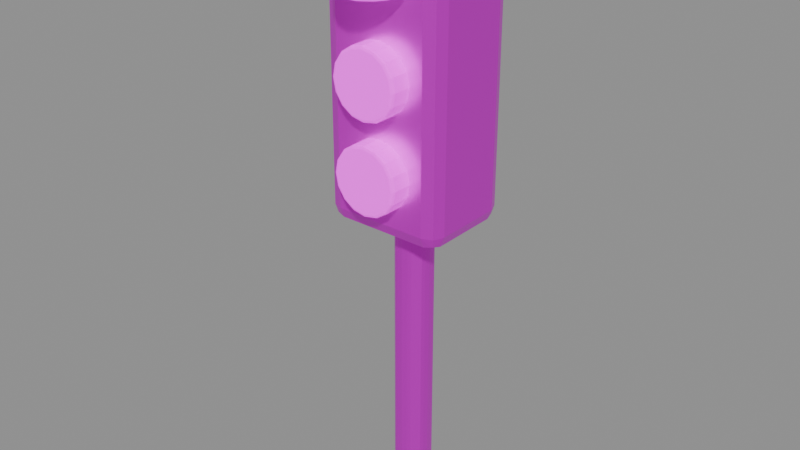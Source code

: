 # Source: traffic_signal.blend  (saved by Blender 4.5.87; exported with 4.5.12 LTS)
import bpy
from mathutils import Matrix  # noqa: F401  (used for matrix-valued properties, if any)

bpy.ops.wm.read_factory_settings(use_empty=True)
scene = bpy.context.scene
scene.name = '交通信号装置'

# ---- collections
col_sea_scene_lhl_traffic_signal = bpy.data.collections.new('SEA-SCENE-LHL-TRAFFIC-SIGNAL'); scene.collection.children.link(col_sea_scene_lhl_traffic_signal)

# ---- images (referenced by path relative to the original .blend; pixels are not part of the script)
import os
ASSET_DIR = os.environ.get("B2B_ASSET_DIR", "")  # directory of the original .blend (textures are referenced by path, not embedded)
HERE = os.path.dirname(os.path.abspath(__file__))  # packed textures are extracted next to this script under _unpacked/

def load_image(name, relpath, width, height, colorspace="sRGB"):
    """Load a texture the original file referenced (path relative to the .blend, or extracted next to this script)."""
    p = next((c for c in (os.path.join(HERE, relpath), os.path.join(ASSET_DIR, relpath)) if relpath and os.path.exists(c)), "")
    if p:
        img = bpy.data.images.load(p, check_existing=True)
        img.name = name
    else:  # same state as the original file: an image datablock whose file is absent (Cycles renders it pink)
        img = bpy.data.images.new(name, width, height)
        img.source = "FILE"
        img.filepath = "//" + (relpath or name)
    img.colorspace_settings.name = colorspace
    return img
img_sea_cozy_8x8_512_png = load_image('sea_cozy_8x8_512.png', 'sea_cozy_8x8_512.png', 1024, 1024, 'sRGB')

# ---- materials (node trees are filled in below, after node groups)
mat_sea_metal = bpy.data.materials.new('SEA_Metal')
mat_sea_emission = bpy.data.materials.new('SEA_Emission')

# ---- material node trees
mat_sea_metal.use_nodes = True; mat_sea_metal.node_tree.nodes.clear()
_N = mat_sea_metal.node_tree.nodes; _L = mat_sea_metal.node_tree.links
n0 = _N.new('ShaderNodeOutputMaterial'); n0.name = '材质输出'; n0.location = (0, 0)
n1 = _N.new('ShaderNodeBsdfPrincipled'); n1.name = '原理化 BSDF'; n1.location = (0, 0)
n1.inputs[1].default_value = 0.72
n1.inputs[2].default_value = 0.34
n2 = _N.new('ShaderNodeUVMap'); n2.name = 'UV 贴图'; n2.location = (0, 0)
n2.uv_map = 'PaletteUV'
n3 = _N.new('ShaderNodeTexImage'); n3.name = '图像纹理'; n3.location = (0, 0)
n3.image = img_sea_cozy_8x8_512_png
n3.interpolation = 'Closest'
_L.new(n2.outputs[0], n3.inputs[0])
_L.new(n3.outputs[0], n1.inputs[0])
_L.new(n1.outputs[0], n0.inputs[0])
n0.is_active_output = True
mat_sea_emission.use_nodes = True; mat_sea_emission.node_tree.nodes.clear()
_N = mat_sea_emission.node_tree.nodes; _L = mat_sea_emission.node_tree.links
n0 = _N.new('ShaderNodeOutputMaterial'); n0.name = '材质输出'; n0.location = (0, 0)
n1 = _N.new('ShaderNodeBsdfPrincipled'); n1.name = '原理化 BSDF'; n1.location = (0, 0)
n1.inputs[2].default_value = 0.38
n1.inputs[28].default_value = 0.75
n2 = _N.new('ShaderNodeUVMap'); n2.name = 'UV 贴图'; n2.location = (0, 0)
n2.uv_map = 'PaletteUV'
n3 = _N.new('ShaderNodeTexImage'); n3.name = '图像纹理'; n3.location = (0, 0)
n3.image = img_sea_cozy_8x8_512_png
n3.interpolation = 'Closest'
_L.new(n2.outputs[0], n3.inputs[0])
_L.new(n3.outputs[0], n1.inputs[0])
_L.new(n1.outputs[0], n0.inputs[0])
_L.new(n3.outputs[0], n1.inputs[27])
n0.is_active_output = True

# ---- meshes
me_146 = bpy.data.meshes.new('柱体.146')
me_146.from_pydata([(0.0, 0.065, -1.0), (0.0, 0.065, 1.0), (0.0325, 0.05629, -1.0), (0.0325, 0.05629, 1.0), (0.05629, 0.0325, -1.0), (0.05629, 0.0325, 1.0), (0.065, 0.0, -1.0), (0.065, 0.0, 1.0), (0.05629, -0.0325, -1.0), (0.05629, -0.0325, 1.0), (0.0325, -0.05629, -1.0), (0.0325, -0.05629, 1.0), (0.0, -0.065, -1.0), (0.0, -0.065, 1.0), (-0.0325, -0.05629, -1.0), (-0.0325, -0.05629, 1.0), (-0.05629, -0.0325, -1.0), (-0.05629, -0.0325, 1.0), (-0.065, 0.0, -1.0), (-0.065, 0.0, 1.0), (-0.05629, 0.0325, -1.0), (-0.05629, 0.0325, 1.0), (-0.0325, 0.05629, -1.0), (-0.0325, 0.05629, 1.0)], [], [(0, 1, 3, 2), (2, 3, 5, 4), (4, 5, 7, 6), (6, 7, 9, 8), (8, 9, 11, 10), (10, 11, 13, 12), (12, 13, 15, 14), (14, 15, 17, 16), (16, 17, 19, 18), (18, 19, 21, 20), (3, 1, 23, 21, 19, 17, 15, 13, 11, 9, 7, 5), (20, 21, 23, 22), (22, 23, 1, 0), (0, 2, 4, 6, 8, 10, 12, 14, 16, 18, 20, 22)])
_uv = me_146.uv_layers.new(name='PaletteUV')
_uv.uv.foreach_set('vector', [0.285, 0.035, 0.34, 0.035, 0.34, 0.09, 0.285, 0.09, 0.285, 0.035, 0.34, 0.035, 0.34, 0.09, 0.285, 0.09, 0.285, 0.035, 0.34, 0.035, 0.34, 0.09, 0.285, 0.09, 0.285, 0.035, 0.34, 0.035, 0.34, 0.09, 0.285, 0.09, 0.285, 0.035, 0.34, 0.035, 0.34, 0.09, 0.285, 0.09, 0.285, 0.035, 0.34, 0.035, 0.34, 0.09, 0.285, 0.09, 0.285, 0.035, 0.34, 0.035, 0.34, 0.09, 0.285, 0.09, 0.285, 0.035, 0.34, 0.035, 0.34, 0.09, 0.285, 0.09, 0.285, 0.035, 0.34, 0.035, 0.34, 0.09, 0.285, 0.09, 0.285, 0.035, 0.34, 0.035, 0.34, 0.09, 0.285, 0.09, 0.285, 0.035, 0.34, 0.035, 0.34, 0.09, 0.285, 0.09, 0.285, 0.035, 0.34, 0.035, 0.34, 0.09, 0.285, 0.09, 0.285, 0.035, 0.34, 0.035, 0.34, 0.09, 0.285, 0.09, 0.285, 0.035, 0.34, 0.035, 0.34, 0.09, 0.285, 0.09, 0.285, 0.035, 0.34, 0.035, 0.34, 0.09, 0.285, 0.09, 0.285, 0.035, 0.34, 0.035, 0.34, 0.09, 0.285, 0.09, 0.285, 0.035, 0.34, 0.035, 0.34, 0.09, 0.285, 0.09, 0.285, 0.035, 0.34, 0.035, 0.34, 0.09, 0.285, 0.09])
me_146.materials.append(mat_sea_metal)
me_146.update()
me_440 = bpy.data.meshes.new('立方体.440')
me_440.from_pydata([(-0.21, -0.17, -0.51), (-0.21, -0.17, 0.51), (-0.21, 0.17, -0.51), (-0.21, 0.17, 0.51), (0.21, -0.17, -0.51), (0.21, -0.17, 0.51), (0.21, 0.17, -0.51), (0.21, 0.17, 0.51)], [], [(0, 1, 3, 2), (2, 3, 7, 6), (6, 7, 5, 4), (4, 5, 1, 0), (2, 6, 4, 0), (7, 3, 1, 5)])
_uv = me_440.uv_layers.new(name='PaletteUV')
_uv.uv.foreach_set('vector', [0.535, 0.785, 0.59, 0.785, 0.59, 0.84, 0.535, 0.84, 0.535, 0.785, 0.59, 0.785, 0.59, 0.84, 0.535, 0.84, 0.535, 0.785, 0.59, 0.785, 0.59, 0.84, 0.535, 0.84, 0.535, 0.785, 0.59, 0.785, 0.59, 0.84, 0.535, 0.84, 0.535, 0.785, 0.59, 0.785, 0.59, 0.84, 0.535, 0.84, 0.535, 0.785, 0.59, 0.785, 0.59, 0.84, 0.535, 0.84])
me_440.materials.append(mat_sea_metal)
me_440.update()
me_147 = bpy.data.meshes.new('柱体.147')
me_147.from_pydata([(0.0, 0.115, -0.04), (0.0, 0.115, 0.04), (0.04401, 0.1062, -0.04), (0.04401, 0.1062, 0.04), (0.08132, 0.08132, -0.04), (0.08132, 0.08132, 0.04), (0.1062, 0.04401, -0.04), (0.1062, 0.04401, 0.04), (0.115, 0.0, -0.04), (0.115, 0.0, 0.04), (0.1062, -0.04401, -0.04), (0.1062, -0.04401, 0.04), (0.08132, -0.08132, -0.04), (0.08132, -0.08132, 0.04), (0.04401, -0.1062, -0.04), (0.04401, -0.1062, 0.04), (0.0, -0.115, -0.04), (0.0, -0.115, 0.04), (-0.04401, -0.1062, -0.04), (-0.04401, -0.1062, 0.04), (-0.08132, -0.08132, -0.04), (-0.08132, -0.08132, 0.04), (-0.1062, -0.04401, -0.04), (-0.1062, -0.04401, 0.04), (-0.115, 0.0, -0.04), (-0.115, 0.0, 0.04), (-0.1062, 0.04401, -0.04), (-0.1062, 0.04401, 0.04), (-0.08132, 0.08132, -0.04), (-0.08132, 0.08132, 0.04), (-0.04401, 0.1062, -0.04), (-0.04401, 0.1062, 0.04)], [], [(0, 1, 3, 2), (2, 3, 5, 4), (4, 5, 7, 6), (6, 7, 9, 8), (8, 9, 11, 10), (10, 11, 13, 12), (12, 13, 15, 14), (14, 15, 17, 16), (16, 17, 19, 18), (18, 19, 21, 20), (20, 21, 23, 22), (22, 23, 25, 24), (24, 25, 27, 26), (26, 27, 29, 28), (3, 1, 31, 29, 27, 25, 23, 21, 19, 17, 15, 13, 11, 9, 7, 5), (28, 29, 31, 30), (30, 31, 1, 0), (0, 2, 4, 6, 8, 10, 12, 14, 16, 18, 20, 22, 24, 26, 28, 30)])
_uv = me_147.uv_layers.new(name='PaletteUV')
_uv.uv.foreach_set('vector', [0.035, 0.535, 0.09, 0.535, 0.09, 0.59, 0.035, 0.59, 0.035, 0.535, 0.09, 0.535, 0.09, 0.59, 0.035, 0.59, 0.035, 0.535, 0.09, 0.535, 0.09, 0.59, 0.035, 0.59, 0.035, 0.535, 0.09, 0.535, 0.09, 0.59, 0.035, 0.59, 0.035, 0.535, 0.09, 0.535, 0.09, 0.59, 0.035, 0.59, 0.035, 0.535, 0.09, 0.535, 0.09, 0.59, 0.035, 0.59, 0.035, 0.535, 0.09, 0.535, 0.09, 0.59, 0.035, 0.59, 0.035, 0.535, 0.09, 0.535, 0.09, 0.59, 0.035, 0.59, 0.035, 0.535, 0.09, 0.535, 0.09, 0.59, 0.035, 0.59, 0.035, 0.535, 0.09, 0.535, 0.09, 0.59, 0.035, 0.59, 0.035, 0.535, 0.09, 0.535, 0.09, 0.59, 0.035, 0.59, 0.035, 0.535, 0.09, 0.535, 0.09, 0.59, 0.035, 0.59, 0.035, 0.535, 0.09, 0.535, 0.09, 0.59, 0.035, 0.59, 0.035, 0.535, 0.09, 0.535, 0.09, 0.59, 0.035, 0.59, 0.035, 0.535, 0.09, 0.535, 0.09, 0.59, 0.035, 0.59, 0.035, 0.535, 0.09, 0.535, 0.09, 0.59, 0.035, 0.59, 0.035, 0.535, 0.09, 0.535, 0.09, 0.59, 0.035, 0.59, 0.035, 0.535, 0.09, 0.535, 0.09, 0.59, 0.035, 0.59, 0.035, 0.535, 0.09, 0.535, 0.09, 0.59, 0.035, 0.59, 0.035, 0.535, 0.09, 0.535, 0.09, 0.59, 0.035, 0.59, 0.035, 0.535, 0.09, 0.535, 0.09, 0.59, 0.035, 0.59, 0.035, 0.535, 0.09, 0.535, 0.09, 0.59, 0.035, 0.59, 0.035, 0.535, 0.09, 0.535, 0.09, 0.59, 0.035, 0.59, 0.035, 0.535, 0.09, 0.535, 0.09, 0.59, 0.035, 0.59])
me_147.materials.append(mat_sea_emission)
me_147.update()
me_148 = bpy.data.meshes.new('柱体.148')
me_148.from_pydata([(0.0, 0.115, -0.04), (0.0, 0.115, 0.04), (0.04401, 0.1062, -0.04), (0.04401, 0.1062, 0.04), (0.08132, 0.08132, -0.04), (0.08132, 0.08132, 0.04), (0.1062, 0.04401, -0.04), (0.1062, 0.04401, 0.04), (0.115, 0.0, -0.04), (0.115, 0.0, 0.04), (0.1062, -0.04401, -0.04), (0.1062, -0.04401, 0.04), (0.08132, -0.08132, -0.04), (0.08132, -0.08132, 0.04), (0.04401, -0.1062, -0.04), (0.04401, -0.1062, 0.04), (0.0, -0.115, -0.04), (0.0, -0.115, 0.04), (-0.04401, -0.1062, -0.04), (-0.04401, -0.1062, 0.04), (-0.08132, -0.08132, -0.04), (-0.08132, -0.08132, 0.04), (-0.1062, -0.04401, -0.04), (-0.1062, -0.04401, 0.04), (-0.115, 0.0, -0.04), (-0.115, 0.0, 0.04), (-0.1062, 0.04401, -0.04), (-0.1062, 0.04401, 0.04), (-0.08132, 0.08132, -0.04), (-0.08132, 0.08132, 0.04), (-0.04401, 0.1062, -0.04), (-0.04401, 0.1062, 0.04)], [], [(0, 1, 3, 2), (2, 3, 5, 4), (4, 5, 7, 6), (6, 7, 9, 8), (8, 9, 11, 10), (10, 11, 13, 12), (12, 13, 15, 14), (14, 15, 17, 16), (16, 17, 19, 18), (18, 19, 21, 20), (20, 21, 23, 22), (22, 23, 25, 24), (24, 25, 27, 26), (26, 27, 29, 28), (3, 1, 31, 29, 27, 25, 23, 21, 19, 17, 15, 13, 11, 9, 7, 5), (28, 29, 31, 30), (30, 31, 1, 0), (0, 2, 4, 6, 8, 10, 12, 14, 16, 18, 20, 22, 24, 26, 28, 30)])
_uv = me_148.uv_layers.new(name='PaletteUV')
_uv.uv.foreach_set('vector', [0.035, 0.785, 0.09, 0.785, 0.09, 0.84, 0.035, 0.84, 0.035, 0.785, 0.09, 0.785, 0.09, 0.84, 0.035, 0.84, 0.035, 0.785, 0.09, 0.785, 0.09, 0.84, 0.035, 0.84, 0.035, 0.785, 0.09, 0.785, 0.09, 0.84, 0.035, 0.84, 0.035, 0.785, 0.09, 0.785, 0.09, 0.84, 0.035, 0.84, 0.035, 0.785, 0.09, 0.785, 0.09, 0.84, 0.035, 0.84, 0.035, 0.785, 0.09, 0.785, 0.09, 0.84, 0.035, 0.84, 0.035, 0.785, 0.09, 0.785, 0.09, 0.84, 0.035, 0.84, 0.035, 0.785, 0.09, 0.785, 0.09, 0.84, 0.035, 0.84, 0.035, 0.785, 0.09, 0.785, 0.09, 0.84, 0.035, 0.84, 0.035, 0.785, 0.09, 0.785, 0.09, 0.84, 0.035, 0.84, 0.035, 0.785, 0.09, 0.785, 0.09, 0.84, 0.035, 0.84, 0.035, 0.785, 0.09, 0.785, 0.09, 0.84, 0.035, 0.84, 0.035, 0.785, 0.09, 0.785, 0.09, 0.84, 0.035, 0.84, 0.035, 0.785, 0.09, 0.785, 0.09, 0.84, 0.035, 0.84, 0.035, 0.785, 0.09, 0.785, 0.09, 0.84, 0.035, 0.84, 0.035, 0.785, 0.09, 0.785, 0.09, 0.84, 0.035, 0.84, 0.035, 0.785, 0.09, 0.785, 0.09, 0.84, 0.035, 0.84, 0.035, 0.785, 0.09, 0.785, 0.09, 0.84, 0.035, 0.84, 0.035, 0.785, 0.09, 0.785, 0.09, 0.84, 0.035, 0.84, 0.035, 0.785, 0.09, 0.785, 0.09, 0.84, 0.035, 0.84, 0.035, 0.785, 0.09, 0.785, 0.09, 0.84, 0.035, 0.84, 0.035, 0.785, 0.09, 0.785, 0.09, 0.84, 0.035, 0.84, 0.035, 0.785, 0.09, 0.785, 0.09, 0.84, 0.035, 0.84])
me_148.materials.append(mat_sea_emission)
me_148.update()
me_149 = bpy.data.meshes.new('柱体.149')
me_149.from_pydata([(0.0, 0.115, -0.04), (0.0, 0.115, 0.04), (0.04401, 0.1062, -0.04), (0.04401, 0.1062, 0.04), (0.08132, 0.08132, -0.04), (0.08132, 0.08132, 0.04), (0.1062, 0.04401, -0.04), (0.1062, 0.04401, 0.04), (0.115, 0.0, -0.04), (0.115, 0.0, 0.04), (0.1062, -0.04401, -0.04), (0.1062, -0.04401, 0.04), (0.08132, -0.08132, -0.04), (0.08132, -0.08132, 0.04), (0.04401, -0.1062, -0.04), (0.04401, -0.1062, 0.04), (0.0, -0.115, -0.04), (0.0, -0.115, 0.04), (-0.04401, -0.1062, -0.04), (-0.04401, -0.1062, 0.04), (-0.08132, -0.08132, -0.04), (-0.08132, -0.08132, 0.04), (-0.1062, -0.04401, -0.04), (-0.1062, -0.04401, 0.04), (-0.115, 0.0, -0.04), (-0.115, 0.0, 0.04), (-0.1062, 0.04401, -0.04), (-0.1062, 0.04401, 0.04), (-0.08132, 0.08132, -0.04), (-0.08132, 0.08132, 0.04), (-0.04401, 0.1062, -0.04), (-0.04401, 0.1062, 0.04)], [], [(0, 1, 3, 2), (2, 3, 5, 4), (4, 5, 7, 6), (6, 7, 9, 8), (8, 9, 11, 10), (10, 11, 13, 12), (12, 13, 15, 14), (14, 15, 17, 16), (16, 17, 19, 18), (18, 19, 21, 20), (20, 21, 23, 22), (22, 23, 25, 24), (24, 25, 27, 26), (26, 27, 29, 28), (3, 1, 31, 29, 27, 25, 23, 21, 19, 17, 15, 13, 11, 9, 7, 5), (28, 29, 31, 30), (30, 31, 1, 0), (0, 2, 4, 6, 8, 10, 12, 14, 16, 18, 20, 22, 24, 26, 28, 30)])
_uv = me_149.uv_layers.new(name='PaletteUV')
_uv.uv.foreach_set('vector', [0.91, 0.16, 0.965, 0.16, 0.965, 0.215, 0.91, 0.215, 0.91, 0.16, 0.965, 0.16, 0.965, 0.215, 0.91, 0.215, 0.91, 0.16, 0.965, 0.16, 0.965, 0.215, 0.91, 0.215, 0.91, 0.16, 0.965, 0.16, 0.965, 0.215, 0.91, 0.215, 0.91, 0.16, 0.965, 0.16, 0.965, 0.215, 0.91, 0.215, 0.91, 0.16, 0.965, 0.16, 0.965, 0.215, 0.91, 0.215, 0.91, 0.16, 0.965, 0.16, 0.965, 0.215, 0.91, 0.215, 0.91, 0.16, 0.965, 0.16, 0.965, 0.215, 0.91, 0.215, 0.91, 0.16, 0.965, 0.16, 0.965, 0.215, 0.91, 0.215, 0.91, 0.16, 0.965, 0.16, 0.965, 0.215, 0.91, 0.215, 0.91, 0.16, 0.965, 0.16, 0.965, 0.215, 0.91, 0.215, 0.91, 0.16, 0.965, 0.16, 0.965, 0.215, 0.91, 0.215, 0.91, 0.16, 0.965, 0.16, 0.965, 0.215, 0.91, 0.215, 0.91, 0.16, 0.965, 0.16, 0.965, 0.215, 0.91, 0.215, 0.91, 0.16, 0.965, 0.16, 0.965, 0.215, 0.91, 0.215, 0.91, 0.16, 0.965, 0.16, 0.965, 0.215, 0.91, 0.215, 0.91, 0.16, 0.965, 0.16, 0.965, 0.215, 0.91, 0.215, 0.91, 0.16, 0.965, 0.16, 0.965, 0.215, 0.91, 0.215, 0.91, 0.16, 0.965, 0.16, 0.965, 0.215, 0.91, 0.215, 0.91, 0.16, 0.965, 0.16, 0.965, 0.215, 0.91, 0.215, 0.91, 0.16, 0.965, 0.16, 0.965, 0.215, 0.91, 0.215, 0.91, 0.16, 0.965, 0.16, 0.965, 0.215, 0.91, 0.215, 0.91, 0.16, 0.965, 0.16, 0.965, 0.215, 0.91, 0.215, 0.91, 0.16, 0.965, 0.16, 0.965, 0.215, 0.91, 0.215])
me_149.materials.append(mat_sea_emission)
me_149.update()

# ---- objects
ob_traffic_signal = bpy.data.objects.new('traffic_signal_组件根', None)
ob_x = bpy.data.objects.new('信号杆', me_146)
ob_x_1 = bpy.data.objects.new('交通灯箱', me_440)
ob_x_2 = bpy.data.objects.new('交通灯透镜', me_147)
ob_001 = bpy.data.objects.new('交通灯透镜.001', me_148)
ob_002 = bpy.data.objects.new('交通灯透镜.002', me_149)

# ---- transforms, parenting, visibility, modifiers, constraints
ob_traffic_signal.location = (0.0, 0.0, 0.0)
ob_x.parent = ob_traffic_signal
ob_x.location = (0.0, 0.0725, 1.0)
_m = ob_x.modifiers.new('实体柔边', 'BEVEL')
_m.width = 0.02
_m.width_pct = 0.02
_m.segments = 2
ob_x_1.parent = ob_traffic_signal
ob_x_1.location = (0.0, 0.0725, 1.52)
_m = ob_x_1.modifiers.new('实体柔边', 'BEVEL')
_m.width = 0.05
_m.width_pct = 0.05
_m.segments = 2
ob_x_2.parent = ob_traffic_signal
ob_x_2.location = (0.0, -0.1275, 1.22)
ob_x_2.rotation_euler = (1.571, -0.0, 0.0)
_m = ob_x_2.modifiers.new('实体柔边', 'BEVEL')
_m.width = 0.01
_m.width_pct = 0.01
_m.segments = 2
ob_001.parent = ob_traffic_signal
ob_001.location = (0.0, -0.1275, 1.52)
ob_001.rotation_euler = (1.571, -0.0, 0.0)
_m = ob_001.modifiers.new('实体柔边', 'BEVEL')
_m.width = 0.01
_m.width_pct = 0.01
_m.segments = 2
ob_002.parent = ob_traffic_signal
ob_002.location = (0.0, -0.1275, 1.82)
_m = ob_002.modifiers.new('实体柔边', 'BEVEL')
_m.width = 0.01
_m.width_pct = 0.01
_m.segments = 2

# ---- collection membership
col_sea_scene_lhl_traffic_signal.objects.link(ob_traffic_signal)
col_sea_scene_lhl_traffic_signal.objects.link(ob_x)
col_sea_scene_lhl_traffic_signal.objects.link(ob_x_1)
col_sea_scene_lhl_traffic_signal.objects.link(ob_x_2)
col_sea_scene_lhl_traffic_signal.objects.link(ob_001)
col_sea_scene_lhl_traffic_signal.objects.link(ob_002)

# ---- scene / render settings (as saved in the file)
scene.frame_start = 1; scene.frame_end = 250; scene.frame_set(1)
scene.render.engine = 'BLENDER_EEVEE_NEXT'
bpy.context.view_layer.update()

# ---- added for rendering (the .blend has no active camera and no usable light): camera, sun + grey world if the file has none
cam_auto = bpy.data.cameras.new('AutoCamera')
cam_auto.lens = 50.0
cam_auto.sensor_width = 36.0
cam_auto.clip_end = 1000.0
ob_auto_camera = bpy.data.objects.new('AutoCamera', cam_auto)
scene.collection.objects.link(ob_auto_camera)
ob_auto_camera.location = (1.96978, -2.36373, 2.59082)
ob_auto_camera.rotation_euler = (1.09748, -7.21219e-08, 0.694738)
scene.camera = ob_auto_camera
light_auto_sun = bpy.data.lights.new('AutoSun', 'SUN')
light_auto_sun.energy = 3.0
light_auto_sun.angle = 0.0523599
ob_auto_sun = bpy.data.objects.new('AutoSun', light_auto_sun)
scene.collection.objects.link(ob_auto_sun)
ob_auto_sun.rotation_euler = (0.872665, 0.174533, 0.523599)
if scene.world is None:
    world_auto = bpy.data.worlds.new('AutoWorld')
    world_auto.color = (0.3, 0.3, 0.3)
    scene.world = world_auto
bpy.context.view_layer.update()
